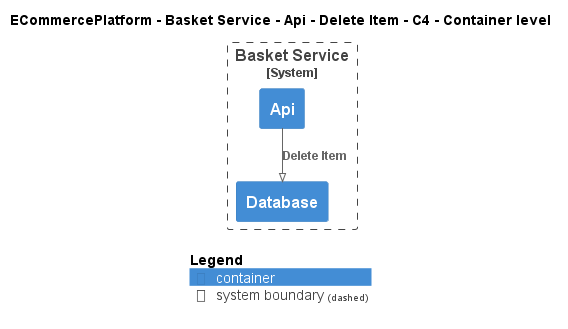

The diagram above was rendered by PlantUML. Its source (embedded in the PNG):
@startuml
!pragma layout smetana
!include ..\..\..\..\..\..\..\.c4s\C4_Container.puml

AddElementTag("c4interflow:lifecycle:new", $bgColor=green, $fontColor=#ffffff, $borderColor=green, $shadowing="False")
AddElementTag("c4interflow:lifecycle:changed", $bgColor=orange, $fontColor=#ffffff, $borderColor=orange, $shadowing="False")
AddElementTag("c4interflow:lifecycle:removed", $bgColor=red, $fontColor=#ffffff, $borderColor=red, $shadowing="False")

AddRelTag("c4interflow:lifecycle:new", $textColor=green, $lineColor=green)
AddRelTag("c4interflow:lifecycle:changed", $textColor=orange, $lineColor=orange)
AddRelTag("c4interflow:lifecycle:removed", $textColor=red, $lineColor=red)

SHOW_PERSON_PORTRAIT()
LAYOUT_TOP_DOWN()

skinparam linetype polyline

title ECommercePlatform - Basket Service - Api - Delete Item - C4 - Container level


System_Boundary(ECommercePlatform.SoftwareSystems.BasketService, "Basket Service") {
    Container(ECommercePlatform.SoftwareSystems.BasketService.Containers.Api, "Api", "", "")
    Container(ECommercePlatform.SoftwareSystems.BasketService.Containers.Database, "Database", "", "")
}

Rel(ECommercePlatform.SoftwareSystems.BasketService.Containers.Api, ECommercePlatform.SoftwareSystems.BasketService.Containers.Database, "Delete Item")


SHOW_LEGEND()
@enduml